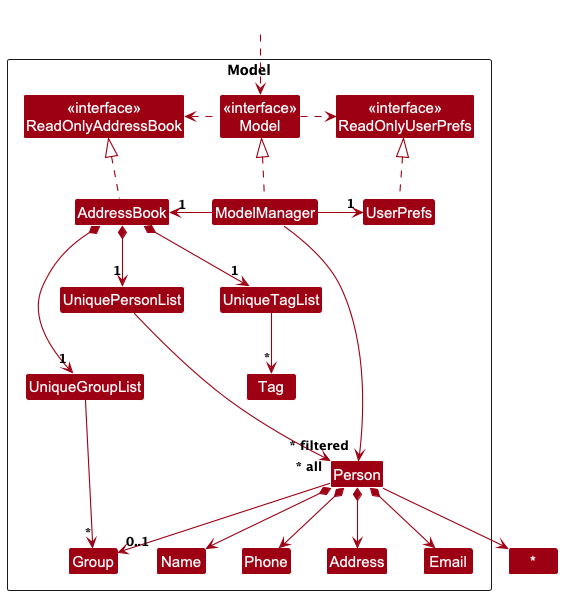

The diagram above was rendered by PlantUML. Its source (embedded in the PNG):
@startuml
!include style.puml
skinparam arrowThickness 1.1
skinparam arrowColor MODEL_COLOR
skinparam classBackgroundColor MODEL_COLOR

Package Model as ModelPackage <<Rectangle>>{
Class "<<interface>>\nReadOnlyAddressBook" as ReadOnlyAddressBook
Class "<<interface>>\nReadOnlyUserPrefs" as ReadOnlyUserPrefs
Class "<<interface>>\nModel" as Model
Class AddressBook
Class ModelManager
Class UserPrefs

Class UniquePersonList
Class Person
Class Address
Class Email
Class Name
Class Phone
Class Tag

Class UniqueGroupList
Class UniqueTagList
Class Group

Class I #FFFFFF
}

Class HiddenOutside #FFFFFF
HiddenOutside ..> Model

AddressBook .up.|> ReadOnlyAddressBook

ModelManager .up.|> Model
Model .right.> ReadOnlyUserPrefs
Model .left.> ReadOnlyAddressBook
ModelManager -left-> "1" AddressBook
ModelManager -right-> "1" UserPrefs
UserPrefs .up.|> ReadOnlyUserPrefs

AddressBook *--> "1" UniquePersonList
AddressBook *--> "1" UniqueTagList
AddressBook *--> "1" UniqueGroupList

UniquePersonList --> "~* all" Person
UniqueTagList --> "*" Tag
UniqueGroupList --> "*" Group

Person *--> Name
Person *--> Phone
Person *--> Email
Person *--> Address
Person --> "*" 
Person --> "0..1" Group

Person -[hidden]up--> I
UniquePersonList -[hidden]right-> I

Name -[hidden]right-> Phone
Phone -[hidden]right-> Address
Address -[hidden]right-> Email

ModelManager --> "~* filtered" Person
@enduml